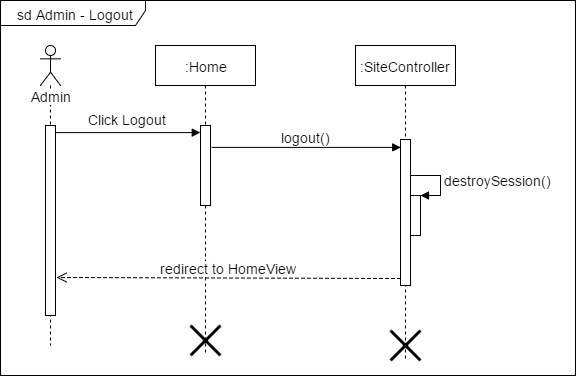

The diagram above was exported from draw.io. Its source (the exported page's mxGraphModel, read from the mxfile embedded in the PNG):
<mxGraphModel dx="1112" dy="408" grid="1" gridSize="10" guides="1" tooltips="1" connect="1" arrows="1" fold="1" page="1" pageScale="1" pageWidth="826" pageHeight="1169" math="0" shadow="0">
  <root>
    <mxCell id="0" />
    <mxCell id="1" parent="0" />
    <mxCell id="365ae278f80f1be-1" value="sd Admin - Logout" style="shape=umlFrame;whiteSpace=wrap;html=1;fontSize=14;fontColor=none;width=145;height=25;" vertex="1" parent="1">
      <mxGeometry x="25" y="15" width="575" height="375" as="geometry" />
    </mxCell>
    <mxCell id="74b0e595ce61b46e-15" value=":SiteController" style="html=1;points=[];perimeter=orthogonalPerimeter;shape=umlLifeline;participant=label;fontFamily=Helvetica;fontSize=14;align=center;strokeColor=#000000;fillColor=#ffffff;" vertex="1" parent="1">
      <mxGeometry x="380" y="60" width="100" height="315" as="geometry" />
    </mxCell>
    <mxCell id="74b0e595ce61b46e-16" value="" style="html=1;points=[];perimeter=orthogonalPerimeter;fontSize=14;fontColor=none;" vertex="1" parent="74b0e595ce61b46e-15">
      <mxGeometry x="45" y="94" width="10" height="146" as="geometry" />
    </mxCell>
    <mxCell id="74b0e595ce61b46e-17" value="" style="html=1;points=[];perimeter=orthogonalPerimeter;fontSize=14;fontColor=none;" vertex="1" parent="74b0e595ce61b46e-15">
      <mxGeometry x="55" y="150" width="10" height="40" as="geometry" />
    </mxCell>
    <mxCell id="74b0e595ce61b46e-18" value="destroySession()" style="edgeStyle=orthogonalEdgeStyle;html=1;align=left;spacingLeft=2;endArrow=block;rounded=0;entryX=1;entryY=0;strokeColor=#000000;fontSize=14;fontColor=none;exitX=1.033;exitY=0.247;exitPerimeter=0;" edge="1" parent="74b0e595ce61b46e-15" source="74b0e595ce61b46e-16" target="74b0e595ce61b46e-17">
      <mxGeometry relative="1" as="geometry">
        <mxPoint x="60" y="130" as="sourcePoint" />
        <Array as="points">
          <mxPoint x="85" y="130" />
          <mxPoint x="85" y="150" />
        </Array>
      </mxGeometry>
    </mxCell>
    <mxCell id="4bc42d0b7262838d-2" value="" style="shape=umlDestroy;whiteSpace=wrap;html=1;strokeWidth=3;fontSize=14;fontColor=none;" vertex="1" parent="74b0e595ce61b46e-15">
      <mxGeometry x="35" y="285" width="30" height="30" as="geometry" />
    </mxCell>
    <mxCell id="74b0e595ce61b46e-19" value="Admin" style="shape=umlLifeline;participant=umlActor;perimeter=lifelinePerimeter;whiteSpace=wrap;html=1;container=1;collapsible=0;recursiveResize=0;verticalAlign=top;spacingTop=36;labelBackgroundColor=#ffffff;outlineConnect=0;fontSize=14;fontColor=none;" vertex="1" parent="1">
      <mxGeometry x="65" y="60" width="20" height="300" as="geometry" />
    </mxCell>
    <mxCell id="74b0e595ce61b46e-20" value="" style="html=1;points=[];perimeter=orthogonalPerimeter;fontSize=14;fontColor=none;" vertex="1" parent="74b0e595ce61b46e-19">
      <mxGeometry x="5" y="80" width="10" height="190" as="geometry" />
    </mxCell>
    <mxCell id="74b0e595ce61b46e-21" value=":Home" style="shape=umlLifeline;perimeter=lifelinePerimeter;whiteSpace=wrap;html=1;container=1;collapsible=0;recursiveResize=0;outlineConnect=0;fontSize=14;fontColor=none;" vertex="1" parent="1">
      <mxGeometry x="180" y="60" width="100" height="310" as="geometry" />
    </mxCell>
    <mxCell id="74b0e595ce61b46e-22" value="" style="html=1;points=[];perimeter=orthogonalPerimeter;fontSize=14;fontColor=none;" vertex="1" parent="74b0e595ce61b46e-21">
      <mxGeometry x="45" y="80" width="10" height="80" as="geometry" />
    </mxCell>
    <mxCell id="4bc42d0b7262838d-1" value="" style="shape=umlDestroy;whiteSpace=wrap;html=1;strokeWidth=3;fontSize=14;fontColor=none;" vertex="1" parent="74b0e595ce61b46e-21">
      <mxGeometry x="35" y="280" width="30" height="30" as="geometry" />
    </mxCell>
    <mxCell id="74b0e595ce61b46e-24" value="logout()" style="html=1;verticalAlign=bottom;endArrow=block;entryX=0;entryY=0;strokeColor=#000000;fontSize=14;fontColor=none;exitX=1.133;exitY=0.175;exitPerimeter=0;" edge="1" parent="1">
      <mxGeometry x="236" y="162" as="geometry">
        <mxPoint x="236.19047619047615" y="161.90476190476187" as="sourcePoint" />
        <mxPoint x="425.2380952380952" y="161.90476190476187" as="targetPoint" />
      </mxGeometry>
    </mxCell>
    <mxCell id="74b0e595ce61b46e-25" value="redirect to HomeView" style="html=1;verticalAlign=bottom;endArrow=open;dashed=1;endSize=8;exitX=0;exitY=0.95;strokeColor=#000000;fontSize=14;fontColor=none;entryX=1.059;entryY=0.799;entryPerimeter=0;" edge="1" parent="1" source="74b0e595ce61b46e-16" target="74b0e595ce61b46e-20">
      <mxGeometry x="80" y="292" as="geometry">
        <mxPoint x="100" y="293" as="targetPoint" />
      </mxGeometry>
    </mxCell>
    <mxCell id="5abb7f067fd57e7a-1" value="Click Logout" style="html=1;verticalAlign=bottom;endArrow=block;strokeColor=#000000;fontSize=14;fontColor=none;entryX=-0.033;entryY=0;entryPerimeter=0;exitX=1;exitY=0;exitPerimeter=0;" edge="1" parent="1">
      <mxGeometry y="3" width="80" relative="1" as="geometry">
        <mxPoint x="80" y="147.09523809523807" as="sourcePoint" />
        <mxPoint x="224.7619047619047" y="147.09523809523807" as="targetPoint" />
        <mxPoint as="offset" />
      </mxGeometry>
    </mxCell>
  </root>
</mxGraphModel>